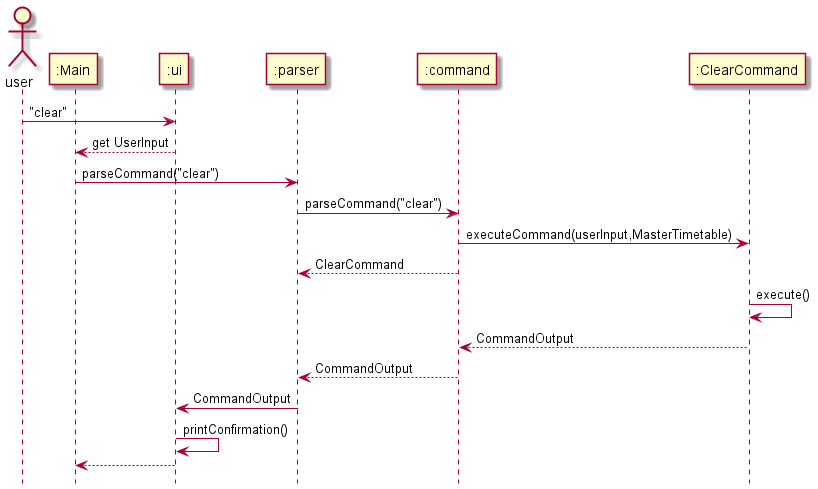

The diagram above was rendered by PlantUML. Its source (embedded in the PNG):
@startuml
'https://plantuml.com/sequence-diagram'
hide footbox
actor user
participant ":Main"
participant ":ui"
participant ":parser"
participant ":command"
participant ":ClearCommand"



user -> ":ui" : "clear"
":ui" --> ":Main" : get UserInput
":Main" -> ":parser" : parseCommand("clear")
":parser" -> ":command" : parseCommand("clear")
":command" -> ":ClearCommand" :executeCommand(userInput,MasterTimetable)
":command" --> ":parser" : ClearCommand
":ClearCommand" -> ":ClearCommand" : execute()
":ClearCommand" --> ":command" : CommandOutput
":command" --> ":parser" : CommandOutput
":parser" -> ":ui" : CommandOutput
":ui" -> ":ui" : printConfirmation()
":ui" --> ":Main"
@enduml